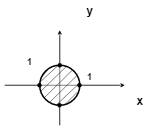

The diagram above was exported from draw.io. Its source (the exported page's mxGraphModel, read from the mxfile embedded in the PNG):
<mxGraphModel dx="677" dy="398" grid="1" gridSize="10" guides="1" tooltips="1" connect="1" arrows="1" fold="1" page="1" pageScale="1" pageWidth="827" pageHeight="1169" math="0" shadow="0">
  <root>
    <mxCell id="0" />
    <mxCell id="1" parent="0" />
    <mxCell id="n4dtA_mrrEIgV4rkIbM9-1" value="" style="endArrow=classic;html=1;" parent="1" edge="1">
      <mxGeometry width="50" height="50" relative="1" as="geometry">
        <mxPoint x="370" y="350" as="sourcePoint" />
        <mxPoint x="370" y="160" as="targetPoint" />
      </mxGeometry>
    </mxCell>
    <mxCell id="n4dtA_mrrEIgV4rkIbM9-2" value="" style="endArrow=classic;html=1;" parent="1" edge="1">
      <mxGeometry width="50" height="50" relative="1" as="geometry">
        <mxPoint x="260" y="270" as="sourcePoint" />
        <mxPoint x="500" y="270" as="targetPoint" />
      </mxGeometry>
    </mxCell>
    <mxCell id="n4dtA_mrrEIgV4rkIbM9-3" value="" style="ellipse;whiteSpace=wrap;html=1;fillColor=none;strokeWidth=3;gradientColor=none;" parent="1" vertex="1">
      <mxGeometry x="330" y="230" width="80" height="80" as="geometry" />
    </mxCell>
    <mxCell id="n4dtA_mrrEIgV4rkIbM9-4" value="" style="endArrow=none;html=1;endFill=0;startArrow=oval;startFill=1;endSize=10;startSize=8;exitX=0.5;exitY=0;exitDx=0;exitDy=0;" parent="1" source="n4dtA_mrrEIgV4rkIbM9-3" edge="1">
      <mxGeometry width="50" height="50" relative="1" as="geometry">
        <mxPoint x="369.5" y="200" as="sourcePoint" />
        <mxPoint x="370" y="170" as="targetPoint" />
      </mxGeometry>
    </mxCell>
    <mxCell id="n4dtA_mrrEIgV4rkIbM9-5" value="" style="endArrow=none;html=1;endFill=0;startArrow=oval;startFill=1;endSize=10;startSize=8;" parent="1" edge="1">
      <mxGeometry width="50" height="50" relative="1" as="geometry">
        <mxPoint x="409.5" y="270" as="sourcePoint" />
        <mxPoint x="490" y="270" as="targetPoint" />
      </mxGeometry>
    </mxCell>
    <mxCell id="n4dtA_mrrEIgV4rkIbM9-6" value="" style="endArrow=none;html=1;endFill=0;startArrow=oval;startFill=1;endSize=10;startSize=8;" parent="1" edge="1">
      <mxGeometry width="50" height="50" relative="1" as="geometry">
        <mxPoint x="329.5" y="270" as="sourcePoint" />
        <mxPoint x="260" y="270" as="targetPoint" />
      </mxGeometry>
    </mxCell>
    <mxCell id="n4dtA_mrrEIgV4rkIbM9-7" value="" style="endArrow=none;html=1;endFill=0;startArrow=oval;startFill=1;endSize=10;startSize=8;" parent="1" edge="1">
      <mxGeometry width="50" height="50" relative="1" as="geometry">
        <mxPoint x="369.5" y="310" as="sourcePoint" />
        <mxPoint x="370" y="350" as="targetPoint" />
      </mxGeometry>
    </mxCell>
    <mxCell id="n4dtA_mrrEIgV4rkIbM9-8" value="" style="endArrow=none;html=1;endFill=0;exitX=0.121;exitY=0.804;exitDx=0;exitDy=0;exitPerimeter=0;" parent="1" source="n4dtA_mrrEIgV4rkIbM9-3" edge="1">
      <mxGeometry width="50" height="50" relative="1" as="geometry">
        <mxPoint x="345" y="290" as="sourcePoint" />
        <mxPoint x="395" y="240" as="targetPoint" />
      </mxGeometry>
    </mxCell>
    <mxCell id="n4dtA_mrrEIgV4rkIbM9-9" value="" style="endArrow=none;html=1;endFill=0;exitX=0.121;exitY=0.804;exitDx=0;exitDy=0;exitPerimeter=0;" parent="1" edge="1">
      <mxGeometry width="50" height="50" relative="1" as="geometry">
        <mxPoint x="349.67999999999995" y="304.32000000000005" as="sourcePoint" />
        <mxPoint x="405" y="250" as="targetPoint" />
      </mxGeometry>
    </mxCell>
    <mxCell id="n4dtA_mrrEIgV4rkIbM9-10" value="" style="endArrow=none;html=1;endFill=0;exitX=0.413;exitY=0.996;exitDx=0;exitDy=0;exitPerimeter=0;entryX=1.004;entryY=0.438;entryDx=0;entryDy=0;entryPerimeter=0;" parent="1" source="n4dtA_mrrEIgV4rkIbM9-3" target="n4dtA_mrrEIgV4rkIbM9-3" edge="1">
      <mxGeometry width="50" height="50" relative="1" as="geometry">
        <mxPoint x="359.67999999999995" y="314.32000000000005" as="sourcePoint" />
        <mxPoint x="415" y="260" as="targetPoint" />
      </mxGeometry>
    </mxCell>
    <mxCell id="n4dtA_mrrEIgV4rkIbM9-11" value="" style="endArrow=none;html=1;endFill=0;exitX=0.038;exitY=0.308;exitDx=0;exitDy=0;exitPerimeter=0;" parent="1" source="n4dtA_mrrEIgV4rkIbM9-3" edge="1">
      <mxGeometry width="50" height="50" relative="1" as="geometry">
        <mxPoint x="290.17999999999995" y="294.32000000000005" as="sourcePoint" />
        <mxPoint x="345.5" y="240" as="targetPoint" />
      </mxGeometry>
    </mxCell>
    <mxCell id="n4dtA_mrrEIgV4rkIbM9-12" value="" style="endArrow=none;html=1;endFill=0;entryX=0.671;entryY=0.025;entryDx=0;entryDy=0;entryPerimeter=0;" parent="1" target="n4dtA_mrrEIgV4rkIbM9-3" edge="1">
      <mxGeometry width="50" height="50" relative="1" as="geometry">
        <mxPoint x="330" y="284" as="sourcePoint" />
        <mxPoint x="386" y="230" as="targetPoint" />
      </mxGeometry>
    </mxCell>
    <mxCell id="n4dtA_mrrEIgV4rkIbM9-13" value="" style="endArrow=none;html=1;endFill=0;" parent="1" edge="1">
      <mxGeometry width="50" height="50" relative="1" as="geometry">
        <mxPoint x="379" y="310" as="sourcePoint" />
        <mxPoint x="406" y="283" as="targetPoint" />
      </mxGeometry>
    </mxCell>
    <mxCell id="n4dtA_mrrEIgV4rkIbM9-16" value="" style="endArrow=none;html=1;endFill=0;exitX=0.017;exitY=0.413;exitDx=0;exitDy=0;exitPerimeter=0;entryX=0.45;entryY=0.013;entryDx=0;entryDy=0;entryPerimeter=0;" parent="1" source="n4dtA_mrrEIgV4rkIbM9-3" target="n4dtA_mrrEIgV4rkIbM9-3" edge="1">
      <mxGeometry width="50" height="50" relative="1" as="geometry">
        <mxPoint x="329.86" y="257.32000000000005" as="sourcePoint" />
        <mxPoint x="356.5" y="230" as="targetPoint" />
      </mxGeometry>
    </mxCell>
    <mxCell id="n4dtA_mrrEIgV4rkIbM9-17" value="x" style="text;strokeColor=none;fillColor=none;html=1;fontSize=24;fontStyle=1;verticalAlign=middle;align=center;" parent="1" vertex="1">
      <mxGeometry x="480" y="280" width="100" height="40" as="geometry" />
    </mxCell>
    <mxCell id="n4dtA_mrrEIgV4rkIbM9-19" value="y" style="text;strokeColor=none;fillColor=none;html=1;fontSize=24;fontStyle=1;verticalAlign=middle;align=center;" parent="1" vertex="1">
      <mxGeometry x="380" y="100" width="100" height="40" as="geometry" />
    </mxCell>
    <mxCell id="n4dtA_mrrEIgV4rkIbM9-20" value="&lt;font style=&quot;font-size: 18px&quot;&gt;1&lt;/font&gt;" style="text;strokeColor=none;fillColor=none;html=1;fontSize=24;fontStyle=1;verticalAlign=middle;align=center;" parent="1" vertex="1">
      <mxGeometry x="380" y="230" width="100" height="40" as="geometry" />
    </mxCell>
    <mxCell id="n4dtA_mrrEIgV4rkIbM9-21" value="&lt;font style=&quot;font-size: 18px&quot;&gt;1&lt;/font&gt;" style="text;strokeColor=none;fillColor=none;html=1;fontSize=24;fontStyle=1;verticalAlign=middle;align=center;" parent="1" vertex="1">
      <mxGeometry x="260" y="200" width="100" height="40" as="geometry" />
    </mxCell>
  </root>
</mxGraphModel>